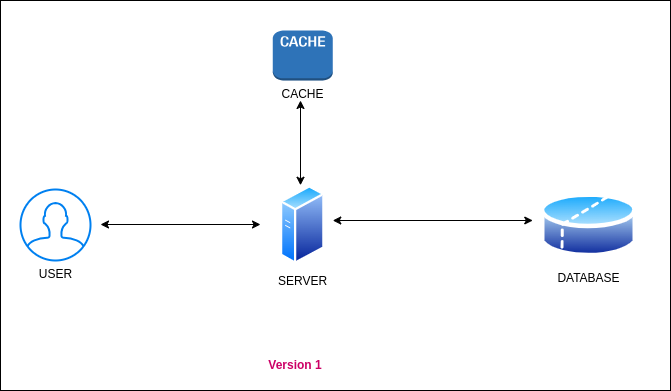

The diagram above was exported from draw.io. Its source (the exported page's mxGraphModel, read from the mxfile embedded in the PNG):
<mxGraphModel dx="1364" dy="843" grid="1" gridSize="10" guides="1" tooltips="1" connect="1" arrows="1" fold="1" page="1" pageScale="1" pageWidth="1169" pageHeight="827" math="0" shadow="0">
  <root>
    <mxCell id="0" />
    <mxCell id="1" parent="0" />
    <mxCell id="-rnq89HexO3Rqqt07ZHU-9" value="" style="rounded=0;whiteSpace=wrap;html=1;" vertex="1" parent="1">
      <mxGeometry x="100" y="210" width="670" height="390" as="geometry" />
    </mxCell>
    <mxCell id="-rnq89HexO3Rqqt07ZHU-1" value="USER" style="html=1;verticalLabelPosition=bottom;align=center;labelBackgroundColor=#ffffff;verticalAlign=top;strokeWidth=2;strokeColor=#0080F0;shadow=0;dashed=0;shape=mxgraph.ios7.icons.user;" vertex="1" parent="1">
      <mxGeometry x="120" y="399" width="70" height="71" as="geometry" />
    </mxCell>
    <mxCell id="-rnq89HexO3Rqqt07ZHU-2" value="SERVER" style="image;aspect=fixed;perimeter=ellipsePerimeter;html=1;align=center;shadow=0;dashed=0;spacingTop=3;image=img/lib/active_directory/generic_server.svg;" vertex="1" parent="1">
      <mxGeometry x="380" y="394.75" width="44.52" height="79.5" as="geometry" />
    </mxCell>
    <mxCell id="-rnq89HexO3Rqqt07ZHU-3" value="DATABASE" style="image;aspect=fixed;perimeter=ellipsePerimeter;html=1;align=center;shadow=0;dashed=0;spacingTop=3;image=img/lib/active_directory/database_partition_2.svg;" vertex="1" parent="1">
      <mxGeometry x="640" y="399" width="96.96" height="71.75" as="geometry" />
    </mxCell>
    <mxCell id="-rnq89HexO3Rqqt07ZHU-4" value="CACHE" style="outlineConnect=0;dashed=0;verticalLabelPosition=bottom;verticalAlign=top;align=center;html=1;shape=mxgraph.aws3.cache_node;fillColor=#2E73B8;gradientColor=none;" vertex="1" parent="1">
      <mxGeometry x="372.26" y="240" width="60" height="50" as="geometry" />
    </mxCell>
    <mxCell id="-rnq89HexO3Rqqt07ZHU-5" value="" style="endArrow=classic;startArrow=classic;html=1;rounded=0;" edge="1" parent="1">
      <mxGeometry width="50" height="50" relative="1" as="geometry">
        <mxPoint x="200" y="434" as="sourcePoint" />
        <mxPoint x="360" y="434" as="targetPoint" />
      </mxGeometry>
    </mxCell>
    <mxCell id="-rnq89HexO3Rqqt07ZHU-6" value="" style="endArrow=classic;startArrow=classic;html=1;rounded=0;" edge="1" parent="1">
      <mxGeometry width="50" height="50" relative="1" as="geometry">
        <mxPoint x="400" y="394.75" as="sourcePoint" />
        <mxPoint x="400" y="310" as="targetPoint" />
      </mxGeometry>
    </mxCell>
    <mxCell id="-rnq89HexO3Rqqt07ZHU-7" value="" style="endArrow=classic;startArrow=classic;html=1;rounded=0;" edge="1" parent="1">
      <mxGeometry width="50" height="50" relative="1" as="geometry">
        <mxPoint x="432.26" y="430" as="sourcePoint" />
        <mxPoint x="632.26" y="430" as="targetPoint" />
      </mxGeometry>
    </mxCell>
    <mxCell id="-rnq89HexO3Rqqt07ZHU-10" value="&lt;b&gt;&lt;font color=&quot;#cc0066&quot;&gt;Version 1&lt;/font&gt;&lt;/b&gt;" style="text;html=1;align=center;verticalAlign=middle;whiteSpace=wrap;rounded=0;" vertex="1" parent="1">
      <mxGeometry x="364.52" y="560" width="60" height="30" as="geometry" />
    </mxCell>
  </root>
</mxGraphModel>